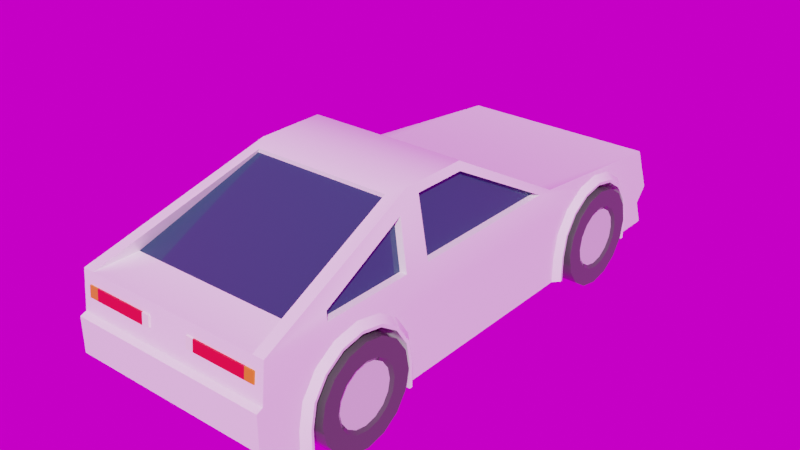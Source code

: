 # Source: muscle_car.blend  (saved by Blender 2.90.8; exported with 4.5.12 LTS)
import bpy
from mathutils import Matrix  # noqa: F401  (used for matrix-valued properties, if any)

bpy.ops.wm.read_factory_settings(use_empty=True)
scene = bpy.context.scene
scene.name = 'Scene'

# ---- images (referenced by path relative to the original .blend; pixels are not part of the script)
import os
ASSET_DIR = os.environ.get("B2B_ASSET_DIR", "")  # directory of the original .blend (textures are referenced by path, not embedded)
HERE = os.path.dirname(os.path.abspath(__file__))  # packed textures are extracted next to this script under _unpacked/

def load_image(name, relpath, width, height, colorspace="sRGB"):
    """Load a texture the original file referenced (path relative to the .blend, or extracted next to this script)."""
    p = next((c for c in (os.path.join(HERE, relpath), os.path.join(ASSET_DIR, relpath)) if relpath and os.path.exists(c)), "")
    if p:
        img = bpy.data.images.load(p, check_existing=True)
        img.name = name
    else:  # same state as the original file: an image datablock whose file is absent (Cycles renders it pink)
        img = bpy.data.images.new(name, width, height)
        img.source = "FILE"
        img.filepath = "//" + (relpath or name)
    img.colorspace_settings.name = colorspace
    return img
img_urban_street_02_4k_hdr = load_image('urban_street_02_4k.hdr', 'urban_street_02_4k.hdr', 1024, 1024, 'Linear Rec.709')

# ---- materials (node trees are filled in below, after node groups)
mat_body = bpy.data.materials.new('body')
mat_body.alpha_threshold = 0.0
mat_body.use_transparent_shadow = False
mat_body.diffuse_color = (0.8816, 0.6446, 0.0328, 1.0)
mat_body.roughness = 0.5
mat_body.line_color = (0.0, 0.0, 0.0, 1.0)
mat_windows = bpy.data.materials.new('windows')
mat_windows.alpha_threshold = 0.0
mat_windows.use_transparent_shadow = False
mat_windows.diffuse_color = (0.2794, 0.5638, 0.8, 1.0)
mat_windows.roughness = 0.5
mat_windows.line_color = (0.0, 0.0, 0.0, 1.0)
mat_lights = bpy.data.materials.new('lights')
mat_lights.alpha_threshold = 0.0
mat_lights.use_transparent_shadow = False
mat_lights.diffuse_color = (0.8, 0.7893, 0.6369, 1.0)
mat_lights.roughness = 0.5
mat_lights.line_color = (0.0, 0.0, 0.0, 1.0)
mat_metal = bpy.data.materials.new('metal')
mat_metal.alpha_threshold = 0.0
mat_metal.use_transparent_shadow = False
mat_metal.diffuse_color = (0.448, 0.448, 0.448, 1.0)
mat_metal.roughness = 0.5
mat_metal.line_color = (0.0, 0.0, 0.0, 1.0)
mat_tires = bpy.data.materials.new('tires')
mat_tires.alpha_threshold = 0.0
mat_tires.use_transparent_shadow = False
mat_tires.diffuse_color = (0.02539, 0.02539, 0.02539, 1.0)
mat_tires.roughness = 0.5
mat_tires.line_color = (0.0, 0.0, 0.0, 1.0)
mat_lights_red = bpy.data.materials.new('lights.red')
mat_lights_red.alpha_threshold = 0.0
mat_lights_red.use_transparent_shadow = False
mat_lights_red.diffuse_color = (1.0, 0.007145, 0.01083, 1.0)
mat_lights_red.roughness = 0.5
mat_lights_red.line_color = (0.0, 0.0, 0.0, 1.0)
mat_lights_orange = bpy.data.materials.new('lights.orange')
mat_lights_orange.alpha_threshold = 0.0
mat_lights_orange.use_transparent_shadow = False
mat_lights_orange.diffuse_color = (1.0, 0.3094, 0.009105, 1.0)
mat_lights_orange.roughness = 0.5
mat_lights_orange.line_color = (0.0, 0.0, 0.0, 1.0)

# ---- material node trees
mat_body.use_nodes = True; mat_body.node_tree.nodes.clear()
_N = mat_body.node_tree.nodes; _L = mat_body.node_tree.links
n0 = _N.new('ShaderNodeOutputMaterial'); n0.name = 'Material Output'; n0.location = (300, 300)
n1 = _N.new('ShaderNodeBsdfPrincipled'); n1.name = 'Principled BSDF'; n1.location = (10, 300)
n1.distribution = 'GGX'
n1.subsurface_method = 'BURLEY'
n1.inputs[0].default_value = (1.0, 1.0, 1.0, 1.0)
n1.inputs[2].default_value = 0.0
n1.inputs[3].default_value = 1.45
n1.inputs[27].default_value = (0.0, 0.0, 0.0, 1.0)
n1.inputs[28].default_value = 1.0
_L.new(n1.outputs[0], n0.inputs[0])
n0.is_active_output = True
mat_windows.use_nodes = True; mat_windows.node_tree.nodes.clear()
_N = mat_windows.node_tree.nodes; _L = mat_windows.node_tree.links
n0 = _N.new('ShaderNodeOutputMaterial'); n0.name = 'Material Output'; n0.location = (300, 300)
n1 = _N.new('ShaderNodeBsdfPrincipled'); n1.name = 'Principled BSDF'; n1.location = (10, 300)
n1.distribution = 'GGX'
n1.subsurface_method = 'BURLEY'
n1.inputs[0].default_value = (0.01961, 0.05882, 0.1176, 1.0)
n1.inputs[2].default_value = 0.0
n1.inputs[3].default_value = 1.45
n1.inputs[27].default_value = (0.0, 0.0, 0.0, 1.0)
n1.inputs[28].default_value = 1.0
_L.new(n1.outputs[0], n0.inputs[0])
n0.is_active_output = True
mat_lights.use_nodes = True; mat_lights.node_tree.nodes.clear()
_N = mat_lights.node_tree.nodes; _L = mat_lights.node_tree.links
n0 = _N.new('ShaderNodeOutputMaterial'); n0.name = 'Material Output'; n0.location = (300, 300)
n1 = _N.new('ShaderNodeBsdfPrincipled'); n1.name = 'Principled BSDF'; n1.location = (10, 300)
n1.distribution = 'GGX'
n1.subsurface_method = 'BURLEY'
n1.inputs[0].default_value = (1.0, 1.0, 0.9, 1.0)
n1.inputs[2].default_value = 0.0
n1.inputs[3].default_value = 1.45
n1.inputs[27].default_value = (0.0, 0.0, 0.0, 1.0)
n1.inputs[28].default_value = 1.0
_L.new(n1.outputs[0], n0.inputs[0])
n0.is_active_output = True
mat_metal.use_nodes = True; mat_metal.node_tree.nodes.clear()
_N = mat_metal.node_tree.nodes; _L = mat_metal.node_tree.links
n0 = _N.new('ShaderNodeOutputMaterial'); n0.name = 'Material Output'; n0.location = (300, 300)
n1 = _N.new('ShaderNodeBsdfPrincipled'); n1.name = 'Principled BSDF'; n1.location = (10, 300)
n1.distribution = 'GGX'
n1.subsurface_method = 'BURLEY'
n1.inputs[0].default_value = (0.7529, 0.7529, 0.7529, 1.0)
n1.inputs[2].default_value = 0.0
n1.inputs[3].default_value = 1.45
n1.inputs[27].default_value = (0.0, 0.0, 0.0, 1.0)
n1.inputs[28].default_value = 1.0
_L.new(n1.outputs[0], n0.inputs[0])
n0.is_active_output = True
mat_tires.use_nodes = True; mat_tires.node_tree.nodes.clear()
_N = mat_tires.node_tree.nodes; _L = mat_tires.node_tree.links
n0 = _N.new('ShaderNodeOutputMaterial'); n0.name = 'Material Output'; n0.location = (300, 300)
n1 = _N.new('ShaderNodeBsdfPrincipled'); n1.name = 'Principled BSDF'; n1.location = (10, 300)
n1.distribution = 'GGX'
n1.subsurface_method = 'BURLEY'
n1.inputs[0].default_value = (0.07843, 0.07843, 0.07843, 1.0)
n1.inputs[2].default_value = 0.0
n1.inputs[3].default_value = 1.45
n1.inputs[27].default_value = (0.0, 0.0, 0.0, 1.0)
n1.inputs[28].default_value = 1.0
_L.new(n1.outputs[0], n0.inputs[0])
n0.is_active_output = True
mat_lights_red.use_nodes = True; mat_lights_red.node_tree.nodes.clear()
_N = mat_lights_red.node_tree.nodes; _L = mat_lights_red.node_tree.links
n0 = _N.new('ShaderNodeOutputMaterial'); n0.name = 'Material Output'; n0.location = (300, 300)
n1 = _N.new('ShaderNodeBsdfPrincipled'); n1.name = 'Principled BSDF'; n1.location = (10, 300)
n1.distribution = 'GGX'
n1.subsurface_method = 'BURLEY'
n1.inputs[0].default_value = (1.0, 0.007, 0.011, 1.0)
n1.inputs[2].default_value = 0.0
n1.inputs[3].default_value = 1.45
n1.inputs[27].default_value = (0.0, 0.0, 0.0, 1.0)
n1.inputs[28].default_value = 1.0
_L.new(n1.outputs[0], n0.inputs[0])
n0.is_active_output = True
mat_lights_orange.use_nodes = True; mat_lights_orange.node_tree.nodes.clear()
_N = mat_lights_orange.node_tree.nodes; _L = mat_lights_orange.node_tree.links
n0 = _N.new('ShaderNodeOutputMaterial'); n0.name = 'Material Output'; n0.location = (300, 300)
n1 = _N.new('ShaderNodeBsdfPrincipled'); n1.name = 'Principled BSDF'; n1.location = (10, 300)
n1.distribution = 'GGX'
n1.subsurface_method = 'BURLEY'
n1.inputs[0].default_value = (1.0, 0.263, 0.0, 1.0)
n1.inputs[2].default_value = 0.0
n1.inputs[3].default_value = 1.45
n1.inputs[27].default_value = (0.0, 0.0, 0.0, 1.0)
n1.inputs[28].default_value = 1.0
_L.new(n1.outputs[0], n0.inputs[0])
n0.is_active_output = True

# ---- world
world_world = bpy.data.worlds.new('World'); scene.world = world_world
world_world.use_nodes = True; world_world.node_tree.nodes.clear()
_N = world_world.node_tree.nodes; _L = world_world.node_tree.links
n0 = _N.new('ShaderNodeOutputWorld'); n0.name = 'World Output'; n0.location = (300, 300)
n1 = _N.new('ShaderNodeBackground'); n1.name = 'Background'; n1.location = (10, 300)
n1.inputs[1].default_value = 0.8
n2 = _N.new('ShaderNodeTexEnvironment'); n2.name = 'Environment Texture'; n2.location = (-280, 280)
n2.image = img_urban_street_02_4k_hdr
_L.new(n1.outputs[0], n0.inputs[0])
_L.new(n2.outputs[0], n1.inputs[0])
n0.is_active_output = True
world_world.color = (0.05088, 0.05088, 0.05088)
world_world.use_sun_shadow = False
world_world.sun_shadow_jitter_overblur = 0.0

# ---- meshes
me_cube_001 = bpy.data.meshes.new('Cube.001')
me_cube_001.from_pydata([(-0.4565, -0.8863, 0.5192), (-0.4565, -1.007, 0.5893), (-0.673, -1.846, 0.5154), (-0.6728, -1.78, 0.7511), (-0.5334, -0.5916, 1.1), (-0.5334, -0.1408, 1.1), (-0.4565, -1.148, 0.6139), (-0.4565, -1.29, 0.5893), (-0.673, 1.711, 0.6404), (-0.6728, -0.7583, 0.7511), (-0.6728, 0.5926, 0.7454), (-0.673, -0.7479, 0.4354), (-0.735, 0.787, 0.2907), (-0.735, 0.8124, 0.402), (-0.735, 0.8847, 0.4963), (-0.735, 0.9928, 0.5593), (-0.735, 1.12, 0.5815), (-0.735, 1.248, 0.5593), (-0.735, 1.356, 0.4963), (-0.735, 1.428, 0.402), (-0.735, 1.454, 0.2907), (-0.735, 1.428, 0.1795), (-0.735, 1.356, 0.08515), (-0.735, 1.248, 0.02213), (-0.735, 1.12, 5.35e-08), (-0.735, 0.9928, 0.02213), (-0.735, 0.8847, 0.08515), (-0.735, 0.8124, 0.1795), (-0.735, -0.9316, 0.2907), (-0.735, -1.456, 0.1795), (-0.735, -1.384, 0.08515), (-0.735, -1.276, 0.02213), (-0.735, -1.148, 5.35e-08), (-0.735, -1.021, 0.02213), (-0.735, -0.9126, 0.08515), (-0.735, -0.8403, 0.1795), (-0.735, -0.8149, 0.2907), (-0.735, -0.8403, 0.402), (-0.735, -0.9126, 0.4963), (-0.735, -1.021, 0.5593), (-0.735, -1.148, 0.5815), (-0.735, -1.276, 0.5593), (-0.735, -1.384, 0.4963), (-0.735, -1.456, 0.402), (-0.735, 1.337, 0.2907), (-0.735, 1.321, 0.363), (-0.735, 1.274, 0.4244), (-0.735, 1.203, 0.4653), (-0.735, 1.12, 0.4797), (-0.735, 1.037, 0.4653), (-0.735, 0.9672, 0.4244), (-0.735, 0.9202, 0.363), (-0.735, 0.9037, 0.2907), (-0.4565, -1.41, 0.5192), (-0.673, 0.687, 0.2907), (-0.4565, -1.491, 0.4144), (-0.673, -0.7149, 0.2907), (-0.673, -1.846, 0.3123), (-0.673, 1.75, 0.2907), (-0.4565, -1.519, 0.2916), (-0.7113, -1.519, 0.2916), (-0.673, 0.72, 0.4354), (-0.673, 0.8139, 0.558), (-0.673, -1.805, 0.5298), (-0.673, -0.8419, 0.558), (-0.673, 1.834, 0.3729), (-0.673, -1.582, 0.2916), (-0.673, -1.549, 0.4354), (-0.673, -1.455, 0.558), (-0.673, -1.314, 0.6399), (-0.673, -1.148, 0.6687), (-0.673, -0.9825, 0.6399), (-0.7113, -1.491, 0.4144), (-0.7113, -1.41, 0.5192), (-0.7113, -1.29, 0.5893), (-0.7113, -1.148, 0.6139), (-0.7133, -0.7583, 0.2907), (-0.7133, -0.788, 0.4209), (-0.7133, -0.8725, 0.5313), (-0.7133, -0.999, 0.605), (-0.7133, -1.148, 0.6309), (-0.7133, -1.298, 0.605), (-0.7133, -1.424, 0.5313), (-0.7133, -1.509, 0.4209), (-0.7133, -1.538, 0.2916), (-0.7113, -1.007, 0.5893), (-0.7113, -0.8863, 0.5192), (-0.7113, -0.806, 0.4144), (-0.7113, -0.7778, 0.2907), (-0.4871, 0.8847, 0.08515), (-0.735, 0.9202, 0.2184), (-0.735, 0.9672, 0.1571), (-0.735, 1.037, 0.1161), (-0.735, 1.12, 0.1018), (-0.735, 1.203, 0.1161), (-0.735, 1.274, 0.1571), (-0.735, 1.321, 0.2184), (-0.4565, -0.806, 0.4144), (-0.4565, -0.7778, 0.2907), (-0.4561, -1.148, 0.2907), (-0.7113, 0.7499, 0.2907), (-0.4565, 0.7499, 0.2907), (-0.4565, 0.7781, 0.4144), (-0.4565, 0.8584, 0.5192), (-0.4565, 0.9786, 0.5893), (-0.4565, 1.12, 0.6139), (-0.4565, 1.262, 0.5893), (-0.4565, 1.382, 0.5192), (-0.673, 0.9545, 0.6399), (-0.673, 1.12, 0.6687), (-0.673, 1.286, 0.6399), (-0.673, 1.427, 0.558), (-0.673, 1.521, 0.4354), (-0.673, 1.554, 0.2907), (-0.7113, 0.7781, 0.4144), (-0.7113, 0.8584, 0.5192), (-0.7113, 0.9786, 0.5893), (-0.7113, 1.12, 0.6139), (-0.7133, 1.51, 0.2907), (-0.7133, 1.481, 0.4209), (-0.7133, 1.396, 0.5313), (-0.7133, 1.27, 0.605), (-0.7133, 1.12, 0.6309), (-0.7133, 0.9711, 0.605), (-0.7133, 0.8446, 0.5313), (-0.7133, 0.76, 0.4209), (-0.7133, 0.7304, 0.2907), (-0.7113, 1.262, 0.5893), (-0.7113, 1.382, 0.5192), (-0.7113, 1.463, 0.4144), (-0.7113, 1.491, 0.2907), (-0.4565, 1.463, 0.4144), (-0.4565, 1.491, 0.2907), (-0.4561, 1.12, 0.2907), (-0.4871, 0.9928, 0.02213), (-0.4871, 1.12, 5.697e-08), (-0.4871, 1.248, 0.02213), (-0.4871, 1.356, 0.08515), (-0.4871, 1.428, 0.1795), (-0.4871, 1.454, 0.2907), (-0.4871, 1.428, 0.402), (-0.4871, 1.356, 0.4963), (-0.4871, 1.248, 0.5593), (-0.4871, 1.12, 0.5815), (-0.4871, 0.9928, 0.5593), (-0.4871, 0.8847, 0.4963), (-0.4871, 0.8124, 0.402), (-0.4871, 0.787, 0.2907), (-0.4871, 0.8124, 0.1795), (-0.4871, 1.337, 0.2907), (-0.4871, 1.321, 0.363), (-0.4871, 1.274, 0.4244), (-0.4871, 1.203, 0.4653), (-0.4871, 1.12, 0.4797), (-0.4871, 1.037, 0.4653), (-0.4871, 0.9672, 0.4244), (-0.4871, 0.9202, 0.363), (-0.4871, 0.9037, 0.2907), (-0.735, -1.482, 0.2907), (-0.4871, 0.9202, 0.2184), (-0.4871, 0.9672, 0.1571), (-0.4871, 1.037, 0.1161), (-0.4871, 1.12, 0.1018), (-0.4871, 1.203, 0.1161), (-0.4871, 1.274, 0.1571), (-0.4871, 1.321, 0.2184), (-0.735, -0.9481, 0.363), (-0.735, -0.9951, 0.4244), (-0.735, -1.065, 0.4653), (-0.735, -1.148, 0.4797), (-0.735, -1.231, 0.4653), (-0.735, -1.302, 0.4244), (-0.735, -1.348, 0.363), (-0.735, -1.365, 0.2907), (-0.4871, -1.384, 0.08515), (-0.735, -1.348, 0.2184), (-0.735, -1.302, 0.1571), (-0.735, -1.231, 0.1161), (-0.735, -1.148, 0.1018), (-0.735, -1.065, 0.1161), (-0.735, -0.9951, 0.1571), (-0.735, -0.9481, 0.2184), (-0.4871, -1.276, 0.02213), (-0.4871, -1.148, 5.697e-08), (-0.4871, -1.021, 0.02213), (-0.4871, -0.9126, 0.08515), (-0.4871, -0.8403, 0.1795), (-0.4871, -0.8149, 0.2907), (-0.4871, -0.8403, 0.402), (-0.4871, -0.9126, 0.4963), (-0.4871, -1.021, 0.5593), (-0.4871, -1.148, 0.5815), (-0.4871, -1.276, 0.5593), (-0.4871, -1.384, 0.4963), (-0.4871, -1.456, 0.402), (-0.4871, -1.482, 0.2907), (-0.4871, -1.456, 0.1795), (-0.4871, -0.9316, 0.2907), (-0.4871, -0.9481, 0.363), (-0.4871, -0.9951, 0.4244), (-0.4871, -1.065, 0.4653), (-0.4871, -1.148, 0.4797), (-0.4871, -1.231, 0.4653), (-0.4871, -1.302, 0.4244), (-0.4871, -1.348, 0.363), (-0.4871, -1.365, 0.2907), (-0.4871, -1.348, 0.2184), (-0.4871, -1.302, 0.1571), (-0.4871, -1.231, 0.1161), (-0.4871, -1.148, 0.1018), (-0.4871, -1.065, 0.1161), (-0.4871, -0.9951, 0.1571), (-0.4871, -0.9481, 0.2184), (-0.7195, -0.9533, 0.2907), (-0.7195, 1.315, 0.2907), (-0.7195, 1.301, 0.3558), (-0.7195, 1.258, 0.411), (-0.7195, 1.195, 0.4479), (-0.7195, 1.12, 0.4608), (-0.7195, 1.046, 0.4479), (-0.7195, 0.9825, 0.411), (-0.7195, 0.9402, 0.3558), (-0.7195, 0.9254, 0.2907), (-0.7195, 1.12, 0.2907), (-0.7195, 0.9402, 0.2256), (-0.7195, 0.9825, 0.1705), (-0.7195, 1.046, 0.1336), (-0.7195, 1.12, 0.1207), (-0.7195, 1.195, 0.1336), (-0.7195, 1.258, 0.1705), (-0.7195, 1.301, 0.2256), (-0.7195, -0.9681, 0.3558), (-0.7195, -1.01, 0.411), (-0.7195, -1.074, 0.4479), (-0.7195, -1.148, 0.4608), (-0.7195, -1.223, 0.4479), (-0.7195, -1.286, 0.411), (-0.7195, -1.328, 0.3558), (-0.7195, -1.343, 0.2907), (-0.7195, -1.148, 0.2907), (-0.7195, -1.328, 0.2256), (-0.7195, -1.286, 0.1705), (-0.7195, -1.223, 0.1336), (-0.7195, -1.148, 0.1207), (-0.7195, -1.074, 0.1336), (-0.7195, -1.01, 0.1705), (-0.7195, -0.9681, 0.2256), (-0.4561, 1.12, 0.1454), (-0.3183, 1.737, 0.4629), (-0.4565, 1.491, 0.1454), (-0.3183, 1.694, 0.5719), (0.673, 1.809, 0.1454), (-0.6281, 1.694, 0.5719), (-0.6281, 1.737, 0.4629), (-0.6281, 1.804, 0.4629), (-0.7113, 1.491, 0.1454), (-0.6281, 1.754, 0.5719), (-0.7133, 0.7304, 0.1454), (-0.278, 1.68, 0.5719), (-0.278, 1.718, 0.4628), (-0.278, 1.754, 0.5719), (-0.278, 1.804, 0.4628), (-0.5969, -1.78, 0.7511), (-0.7133, -0.7583, 0.1454), (-0.673, -1.582, 0.1463), (-0.5969, 0.5925, 0.7455), (-0.7113, -1.519, 0.1463), (-0.4565, -1.519, 0.1463), (-0.5734, -0.6916, 1.0), (-0.4665, -0.6868, 1.078), (-0.4761, -0.04081, 1.053), (-0.6728, 0.4783, 0.7511), (-0.552, -0.1551, 1.053), (-0.6728, -0.5831, 0.7511), (-0.552, -0.5164, 1.053), (-0.6728, -1.359, 0.7511), (-0.6552, -1.343, 0.7953), (-0.6285, -0.7583, 0.7511), (-0.529, -0.6916, 1.0), (-0.6264, 0.4783, 0.7511), (-0.5055, -0.1551, 1.053), (-0.6264, -0.5831, 0.7511), (-0.5055, -0.5164, 1.053), (-0.6285, -1.359, 0.7511), (-0.6108, -1.343, 0.7953), (-0.5969, 0.5471, 0.7488), (-0.4761, -0.09081, 1.053), (-0.5969, -1.479, 0.7511), (-0.4761, -0.6883, 1.057), (-0.1412, -1.792, 0.6187), (-0.1412, -1.803, 0.6188), (-0.1412, -1.785, 0.6832), (-0.1412, -1.796, 0.6832), (-0.6174, -1.785, 0.6832), (-0.6174, -1.796, 0.6832), (-0.1915, -1.803, 0.6188), (-0.1915, -1.792, 0.6187), (-0.6174, -1.792, 0.6187), (-0.6174, -1.803, 0.6188), (-0.1915, -1.796, 0.6832), (-0.3183, 1.754, 0.5719), (0.673, -0.7149, 0.1454), (-0.3183, 1.804, 0.4629), (0.673, 0.687, 0.1454), (-0.5527, -1.792, 0.6187), (-0.5527, -1.803, 0.6188), (-0.5527, -1.785, 0.6832), (-0.5527, -1.796, 0.6832), (-0.1915, -1.785, 0.6832), (0.4565, -0.8863, 0.5192), (0.4565, -1.007, 0.5893), (0.673, -1.846, 0.5154), (0.6728, -1.78, 0.7511), (0.5334, -0.5916, 1.1), (0.5334, -0.1408, 1.1), (0.4565, -1.148, 0.6139), (0.4565, -1.29, 0.5893), (0.673, 1.711, 0.6404), (0.6728, -0.7583, 0.7511), (0.6728, 0.5926, 0.7454), (0.673, -0.7479, 0.4354), (0.735, 0.787, 0.2907), (0.735, 0.8124, 0.402), (0.735, 0.8847, 0.4963), (0.735, 0.9928, 0.5593), (0.735, 1.12, 0.5815), (0.735, 1.248, 0.5593), (0.735, 1.356, 0.4963), (0.735, 1.428, 0.402), (0.735, 1.454, 0.2907), (0.735, 1.428, 0.1795), (0.735, 1.356, 0.08515), (0.735, 1.248, 0.02213), (0.735, 1.12, 5.35e-08), (0.735, 0.9928, 0.02213), (0.735, 0.8847, 0.08515), (0.735, 0.8124, 0.1795), (0.735, -0.9316, 0.2907), (0.735, -1.456, 0.1795), (0.735, -1.384, 0.08515), (0.735, -1.276, 0.02213), (0.735, -1.148, 5.35e-08), (0.735, -1.021, 0.02213), (0.735, -0.9126, 0.08515), (0.735, -0.8403, 0.1795), (0.735, -0.8149, 0.2907), (0.735, -0.8403, 0.402), (0.735, -0.9126, 0.4963), (0.735, -1.021, 0.5593), (0.735, -1.148, 0.5815), (0.735, -1.276, 0.5593), (0.735, -1.384, 0.4963), (0.735, -1.456, 0.402), (0.735, 1.337, 0.2907), (0.735, 1.321, 0.363), (0.735, 1.274, 0.4244), (0.735, 1.203, 0.4653), (0.735, 1.12, 0.4797), (0.735, 1.037, 0.4653), (0.735, 0.9672, 0.4244), (0.735, 0.9202, 0.363), (0.735, 0.9037, 0.2907), (0.4565, -1.41, 0.5192), (0.673, 0.687, 0.2907), (0.4565, -1.491, 0.4144), (0.673, -0.7149, 0.2907), (0.673, -1.846, 0.3123), (0.673, 1.75, 0.2907), (0.4565, -1.519, 0.2916), (0.7113, -1.519, 0.2916), (0.673, 0.72, 0.4354), (0.673, 0.8139, 0.558), (0.673, -1.805, 0.5298), (0.673, -0.8419, 0.558), (0.673, 1.834, 0.3729), (0.673, -1.582, 0.2916), (0.673, -1.549, 0.4354), (0.673, -1.455, 0.558), (0.673, -1.314, 0.6399), (0.673, -1.148, 0.6687), (0.673, -0.9825, 0.6399), (0.4761, -0.04081, 1.053), (0.4665, -0.6868, 1.078), (-0.673, 1.809, 0.1454), (0.7113, -1.491, 0.4144), (0.7113, -1.41, 0.5192), (0.7113, -1.29, 0.5893), (0.7113, -1.148, 0.6139), (0.7133, -0.7583, 0.2907), (0.7133, -0.788, 0.4209), (0.7133, -0.8725, 0.5313), (0.7133, -0.999, 0.605), (0.7133, -1.148, 0.6309), (0.7133, -1.298, 0.605), (0.7133, -1.424, 0.5313), (0.7133, -1.509, 0.4209), (0.7133, -1.538, 0.2916), (0.7113, -1.007, 0.5893), (0.7113, -0.8863, 0.5192), (0.7113, -0.806, 0.4144), (0.7113, -0.7778, 0.2907), (0.4871, 0.8847, 0.08515), (0.735, 0.9202, 0.2184), (0.735, 0.9672, 0.1571), (0.735, 1.037, 0.1161), (0.735, 1.12, 0.1018), (0.735, 1.203, 0.1161), (0.735, 1.274, 0.1571), (0.735, 1.321, 0.2184), (0.4565, -0.806, 0.4144), (0.4565, -0.7778, 0.2907), (0.4561, -1.148, 0.2907), (0.7113, 0.7499, 0.2907), (0.4565, 0.7499, 0.2907), (0.4565, 0.7781, 0.4144), (0.4565, 0.8584, 0.5192), (0.4565, 0.9786, 0.5893), (0.4565, 1.12, 0.6139), (0.4565, 1.262, 0.5893), (0.4565, 1.382, 0.5192), (0.5969, -1.479, 0.7511), (0.5969, -1.78, 0.7511), (0.673, 0.9545, 0.6399), (0.673, 1.12, 0.6687), (0.673, 1.286, 0.6399), (0.673, 1.427, 0.558), (0.673, 1.521, 0.4354), (0.673, 1.554, 0.2907), (0.7113, 0.7781, 0.4144), (0.7113, 0.8584, 0.5192), (0.7113, 0.9786, 0.5893), (0.7113, 1.12, 0.6139), (0.7133, 1.51, 0.2907), (0.7133, 1.481, 0.4209), (0.7133, 1.396, 0.5313), (0.7133, 1.27, 0.605), (0.7133, 1.12, 0.6309), (0.7133, 0.9711, 0.605), (0.7133, 0.8446, 0.5313), (0.7133, 0.76, 0.4209), (0.7133, 0.7304, 0.2907), (0.7113, 1.262, 0.5893), (0.7113, 1.382, 0.5192), (0.7113, 1.463, 0.4144), (0.7113, 1.491, 0.2907), (0.4565, 1.463, 0.4144), (0.4565, 1.491, 0.2907), (0.4561, 1.12, 0.2907), (0.4871, 0.9928, 0.02213), (0.4871, 1.12, 5.697e-08), (0.4871, 1.248, 0.02213), (0.4871, 1.356, 0.08515), (0.4871, 1.428, 0.1795), (0.4871, 1.454, 0.2907), (0.4871, 1.428, 0.402), (0.4871, 1.356, 0.4963), (0.4871, 1.248, 0.5593), (0.4871, 1.12, 0.5815), (0.4871, 0.9928, 0.5593), (0.4871, 0.8847, 0.4963), (0.4871, 0.8124, 0.402), (0.4871, 0.787, 0.2907), (0.4871, 0.8124, 0.1795), (0.4871, 1.337, 0.2907), (0.4871, 1.321, 0.363), (0.4871, 1.274, 0.4244), (0.4871, 1.203, 0.4653), (0.4871, 1.12, 0.4797), (0.4871, 1.037, 0.4653), (0.4871, 0.9672, 0.4244), (0.4871, 0.9202, 0.363), (0.4871, 0.9037, 0.2907), (0.735, -1.482, 0.2907), (0.4871, 0.9202, 0.2184), (0.4871, 0.9672, 0.1571), (0.4871, 1.037, 0.1161), (0.4871, 1.12, 0.1018), (0.4871, 1.203, 0.1161), (0.4871, 1.274, 0.1571), (0.4871, 1.321, 0.2184), (0.735, -0.9481, 0.363), (0.735, -0.9951, 0.4244), (0.735, -1.065, 0.4653), (0.735, -1.148, 0.4797), (0.735, -1.231, 0.4653), (0.735, -1.302, 0.4244), (0.735, -1.348, 0.363), (0.735, -1.365, 0.2907), (0.4871, -1.384, 0.08515), (0.735, -1.348, 0.2184), (0.735, -1.302, 0.1571), (0.735, -1.231, 0.1161), (0.735, -1.148, 0.1018), (0.735, -1.065, 0.1161), (0.735, -0.9951, 0.1571), (0.735, -0.9481, 0.2184), (0.4871, -1.276, 0.02213), (0.4871, -1.148, 5.697e-08), (0.4871, -1.021, 0.02213), (0.4871, -0.9126, 0.08515), (0.4871, -0.8403, 0.1795), (0.4871, -0.8149, 0.2907), (0.4871, -0.8403, 0.402), (0.4871, -0.9126, 0.4963), (0.4871, -1.021, 0.5593), (0.4871, -1.148, 0.5815), (0.4871, -1.276, 0.5593), (0.4871, -1.384, 0.4963), (0.4871, -1.456, 0.402), (0.4871, -1.482, 0.2907), (0.4871, -1.456, 0.1795), (0.4871, -0.9316, 0.2907), (0.4871, -0.9481, 0.363), (0.4871, -0.9951, 0.4244), (0.4871, -1.065, 0.4653), (0.4871, -1.148, 0.4797), (0.4871, -1.231, 0.4653), (0.4871, -1.302, 0.4244), (0.4871, -1.348, 0.363), (0.4871, -1.365, 0.2907), (0.4871, -1.348, 0.2184), (0.4871, -1.302, 0.1571), (0.4871, -1.231, 0.1161), (0.4871, -1.148, 0.1018), (0.4871, -1.065, 0.1161), (0.4871, -0.9951, 0.1571), (0.4871, -0.9481, 0.2184), (0.7195, -0.9533, 0.2907), (0.7195, 1.315, 0.2907), (0.7195, 1.301, 0.3558), (0.7195, 1.258, 0.411), (0.7195, 1.195, 0.4479), (0.7195, 1.12, 0.4608), (0.7195, 1.046, 0.4479), (0.7195, 0.9825, 0.411), (0.7195, 0.9402, 0.3558), (0.7195, 0.9254, 0.2907), (0.7195, 1.12, 0.2907), (0.7195, 0.9402, 0.2256), (0.7195, 0.9825, 0.1705), (0.7195, 1.046, 0.1336), (0.7195, 1.12, 0.1207), (0.7195, 1.195, 0.1336), (0.7195, 1.258, 0.1705), (0.7195, 1.301, 0.2256), (0.7195, -0.9681, 0.3558), (0.7195, -1.01, 0.411), (0.7195, -1.074, 0.4479), (0.7195, -1.148, 0.4608), (0.7195, -1.223, 0.4479), (0.7195, -1.286, 0.411), (0.7195, -1.328, 0.3558), (0.7195, -1.343, 0.2907), (0.7195, -1.148, 0.2907), (0.7195, -1.328, 0.2256), (0.7195, -1.286, 0.1705), (0.7195, -1.223, 0.1336), (0.7195, -1.148, 0.1207), (0.7195, -1.074, 0.1336), (0.7195, -1.01, 0.1705), (0.7195, -0.9681, 0.2256), (-0.4561, -1.148, 0.1454), (0.3183, 1.737, 0.4629), (-0.4565, -0.7778, 0.1454), (0.3183, 1.694, 0.5719), (-0.7133, 1.51, 0.1454), (0.6281, 1.694, 0.5719), (-0.673, 1.554, 0.1454), (0.6281, 1.737, 0.4629), (0.6281, 1.804, 0.4629), (-0.7113, -0.7778, 0.1454), (0.6281, 1.754, 0.5719), (-0.7133, -1.538, 0.1463), (0.278, 1.68, 0.5719), (0.278, 1.718, 0.4628), (0.278, 1.754, 0.5719), (0.278, 1.804, 0.4628), (-0.673, -0.7149, 0.1454), (0.5969, 0.5925, 0.7455), (-0.673, 0.687, 0.1454), (0.5734, -0.6916, 1.0), (0.6728, 0.4783, 0.7511), (0.552, -0.1551, 1.053), (0.6728, -0.5831, 0.7511), (0.552, -0.5164, 1.053), (0.6728, -1.359, 0.7511), (0.6552, -1.343, 0.7953), (0.626, -0.7583, 0.7511), (0.5265, -0.6916, 1.0), (0.6264, 0.4783, 0.7511), (0.5055, -0.1551, 1.053), (0.6264, -0.5831, 0.7511), (0.5055, -0.5164, 1.053), (0.626, -1.359, 0.7511), (0.6083, -1.343, 0.7953), (0.5969, 0.5471, 0.7488), (0.4761, -0.09081, 1.053), (0.4761, -0.6883, 1.057), (0.1412, -1.792, 0.6187), (0.1412, -1.803, 0.6188), (0.1412, -1.785, 0.6832), (0.1412, -1.796, 0.6832), (0.6174, -1.785, 0.6832), (0.6174, -1.796, 0.6832), (0.1915, -1.803, 0.6188), (0.1915, -1.792, 0.6187), (0.6174, -1.792, 0.6187), (0.6174, -1.803, 0.6188), (0.1915, -1.796, 0.6832), (0.3183, 1.754, 0.5719), (-0.4565, 0.7499, 0.1454), (0.3183, 1.804, 0.4629), (-0.7113, 0.7499, 0.1454), (0.5527, -1.792, 0.6187), (0.5527, -1.803, 0.6188), (0.5527, -1.785, 0.6832), (0.5527, -1.796, 0.6832), (0.1915, -1.785, 0.6832), (0.4565, -1.519, 0.1463), (0.7113, -1.519, 0.1463), (0.673, -1.582, 0.1463), (0.7133, -0.7583, 0.1454), (0.7133, -1.538, 0.1463), (0.7113, -0.7778, 0.1454), (0.4565, -0.7778, 0.1454), (0.4561, -1.148, 0.1454), (0.7113, 0.7499, 0.1454), (0.4565, 0.7499, 0.1454), (0.673, 1.554, 0.1454), (0.7133, 1.51, 0.1454), (0.7133, 0.7304, 0.1454), (0.7113, 1.491, 0.1454), (0.4565, 1.491, 0.1454), (0.4561, 1.12, 0.1454), (-0.1915, -1.796, 0.6832), (-0.1412, -1.796, 0.6832), (-0.1412, -1.796, 0.6832), (-0.6174, -1.803, 0.6188), (-0.6174, -1.803, 0.6188), (-0.6174, -1.796, 0.6832), (-0.6174, -1.796, 0.6832), (-0.7113, -1.148, 0.6139), (-0.7113, -1.007, 0.5893), (-0.7133, -1.148, 0.6309), (-0.7133, -0.999, 0.605), (-0.673, -1.148, 0.6687), (-0.673, -0.9825, 0.6399), (-0.4565, -1.148, 0.6139), (-0.4565, -1.007, 0.5893), (-0.673, 1.834, 0.3729), (-0.673, 1.834, 0.3729), (-0.673, 1.711, 0.6404), (-0.673, 1.711, 0.6404), (-0.4565, -1.29, 0.5893), (-0.6728, -1.359, 0.7511), (-0.6728, -1.359, 0.7511), (-0.6728, -0.7583, 0.7511), (-0.6728, -0.7583, 0.7511), (0.5969, -1.78, 0.7511), (0.5969, -1.78, 0.7511), (0.5969, -1.78, 0.7511), (-0.5969, -1.78, 0.7511), (-0.5969, -1.78, 0.7511), (-0.5969, -1.78, 0.7511), (-0.735, 0.9037, 0.2907), (-0.735, 0.9202, 0.2184), (-0.735, 0.9672, 0.1571), (-0.735, 1.037, 0.1161), (-0.735, 1.12, 0.1018), (-0.735, 0.8124, 0.402), (-0.735, 0.787, 0.2907), (-0.735, 0.8847, 0.4963), (-0.735, 0.9928, 0.5593), (-0.735, 1.12, 0.5815), (-0.735, 1.248, 0.5593), (-0.735, 1.356, 0.4963), (-0.735, 1.428, 0.402), (-0.735, 1.454, 0.2907), (-0.735, 1.428, 0.1795), (-0.735, 1.356, 0.08515), (-0.735, 1.248, 0.02213), (-0.735, 1.12, 5.35e-08), (-0.735, 0.9928, 0.02213), (-0.735, 0.8847, 0.08515), (-0.735, 0.8124, 0.1795), (-0.735, -1.302, 0.4244), (-0.735, -1.348, 0.363), (-0.735, -1.148, 0.4797), (-0.735, -1.231, 0.4653), (-0.735, -1.065, 0.4653), (-0.735, -0.9951, 0.4244), (-0.735, -0.9481, 0.363), (-0.735, -0.9316, 0.2907), (-0.735, -0.9481, 0.2184), (-0.735, -0.9951, 0.1571), (-0.735, -1.065, 0.1161), (-0.735, -1.148, 0.1018), (-0.735, -1.482, 0.2907), (-0.735, -1.456, 0.1795), (-0.735, -1.384, 0.08515), (-0.735, -1.276, 0.02213), (-0.735, -1.148, 5.35e-08), (-0.735, -1.021, 0.02213), (-0.735, 1.203, 0.1161), (-0.735, 1.274, 0.1571), (-0.735, 1.321, 0.2184), (-0.735, 1.337, 0.2907), (-0.735, 1.321, 0.363), (-0.735, 1.274, 0.4244), (-0.735, 1.203, 0.4653), (-0.735, 1.12, 0.4797), (-0.4565, -1.491, 0.4144), (-0.4565, -1.519, 0.2916), (-0.673, -0.7149, 0.2907), (-0.673, -0.7479, 0.4354), (-0.673, -1.846, 0.3123), (-0.673, -1.846, 0.3123), (-0.673, -1.846, 0.5154), (-0.673, -1.846, 0.5154), (-0.4565, -0.7778, 0.2907), (-0.4565, -0.806, 0.4144), (-0.735, 1.037, 0.4653), (-0.735, 0.9672, 0.4244), (-0.4565, -1.41, 0.5192), (-0.735, 0.9202, 0.363), (-0.673, 0.687, 0.2907), (-0.673, 0.72, 0.4354), (-0.673, 0.8139, 0.558), (-0.673, -1.805, 0.5298), (-0.673, -1.805, 0.5298), (-0.673, -0.8419, 0.558), (-0.673, -1.549, 0.4354), (-0.673, -1.582, 0.2916), (-0.673, -1.455, 0.558), (-0.673, -1.314, 0.6399), (0.5969, -1.479, 0.7511), (-0.7113, -1.491, 0.4144), (-0.7113, -1.519, 0.2916), (-0.4565, -0.8863, 0.5192), (-0.7113, -1.41, 0.5192), (-0.7113, -1.29, 0.5893), (-0.7133, -0.7583, 0.2907), (-0.7133, -0.788, 0.4209), (-0.7133, -0.8725, 0.5313), (-0.7133, -1.298, 0.605), (-0.7133, -1.424, 0.5313), (-0.7133, -1.509, 0.4209), (-0.7133, -1.538, 0.2916), (-0.7113, -0.8863, 0.5192), (-0.7113, -0.806, 0.4144), (-0.7113, -0.7778, 0.2907), (0.4761, -0.04081, 1.053), (0.4761, -0.04081, 1.053), (-0.4761, -0.04081, 1.053), (-0.4761, -0.04081, 1.053), (-0.673, 1.12, 0.6687), (-0.673, 0.9545, 0.6399), (0.4665, -0.6868, 1.078), (0.4665, -0.6868, 1.078), (-0.4665, -0.6868, 1.078), (-0.4665, -0.6868, 1.078), (-0.4565, 0.8584, 0.5192), (-0.4565, 0.7781, 0.4144), (-0.4565, 0.9786, 0.5893), (-0.4565, 1.491, 0.2907), (-0.4565, 1.463, 0.4144), (-0.4565, 0.7499, 0.2907), (-0.4565, 1.12, 0.6139), (-0.4565, 1.262, 0.5893), (-0.673, 1.286, 0.6399), (-0.673, 1.427, 0.558), (-0.673, 1.554, 0.2907), (-0.673, 1.521, 0.4354), (-0.7113, 0.7781, 0.4144), (-0.7113, 0.7499, 0.2907), (-0.4565, 1.382, 0.5192), (-0.7113, 0.8584, 0.5192), (-0.7113, 0.9786, 0.5893), (-0.7113, 1.12, 0.6139), (-0.7133, 1.51, 0.2907), (-0.7133, 1.481, 0.4209), (-0.7133, 1.396, 0.5313), (-0.7133, 1.27, 0.605), (-0.7133, 1.12, 0.6309), (-0.7133, 0.9711, 0.605), (-0.7133, 0.8446, 0.5313), (-0.7133, 0.76, 0.4209), (-0.7133, 0.7304, 0.2907), (-0.7113, 1.382, 0.5192), (-0.7113, 1.262, 0.5893), (-0.7113, 1.491, 0.2907), (-0.7113, 1.463, 0.4144), (-0.4871, 0.787, 0.2907), (-0.4871, 0.8124, 0.1795), (-0.4871, 0.8847, 0.08515), (-0.4871, 0.9928, 0.02213), (-0.4871, 1.12, 5.697e-08), (-0.4871, 1.248, 0.02213), (-0.4871, 1.356, 0.08515), (-0.4871, 1.428, 0.1795), (-0.4871, 1.454, 0.2907), (-0.4871, 1.428, 0.402), (-0.4871, 1.356, 0.4963), (-0.4871, 1.248, 0.5593), (-0.4871, 1.12, 0.5815), (-0.4871, 0.9928, 0.5593), (-0.4871, 0.8847, 0.4963), (-0.4871, 0.8124, 0.402), (-0.735, -0.9126, 0.08515), (-0.735, -0.8403, 0.1795), (-0.735, -0.8149, 0.2907), (-0.735, -0.8403, 0.402), (-0.735, -0.9126, 0.4963), (-0.735, -1.021, 0.5593), (-0.735, -1.148, 0.5815), (-0.735, -1.276, 0.5593), (-0.735, -1.384, 0.4963), (-0.735, -1.456, 0.402), (-0.735, -1.231, 0.1161), (-0.735, -1.302, 0.1571), (-0.735, -1.348, 0.2184), (-0.735, -1.365, 0.2907), (-0.4871, -1.482, 0.2907), (-0.4871, -1.456, 0.1795), (-0.4871, -1.384, 0.08515), (-0.4871, -1.276, 0.02213), (-0.4871, -1.148, 5.697e-08), (-0.4871, -1.021, 0.02213), (-0.4871, -0.9126, 0.08515), (-0.4871, -0.8403, 0.1795), (-0.4871, -0.8149, 0.2907), (-0.4871, -0.8403, 0.402), (-0.4871, -0.9126, 0.4963), (-0.4871, -1.021, 0.5593), (-0.4871, -1.148, 0.5815), (-0.4871, -1.276, 0.5593), (-0.4871, -1.384, 0.4963), (-0.4871, -1.456, 0.402), (-0.7195, 0.9254, 0.2907), (-0.7195, 0.9402, 0.2256), (-0.7195, 0.9825, 0.1705), (-0.7195, 1.046, 0.1336), (-0.7195, 1.12, 0.1207), (-0.7195, -1.286, 0.411), (-0.7195, -1.328, 0.3558), (-0.7195, -1.148, 0.4608), (-0.7195, -1.223, 0.4479), (-0.7195, -1.074, 0.4479), (-0.7195, -1.01, 0.411), (-0.7195, -0.9681, 0.3558), (-0.7195, -0.9533, 0.2907), (-0.7195, -0.9681, 0.2256), (-0.7195, -1.01, 0.1705), (-0.7195, -1.074, 0.1336), (-0.7195, -1.148, 0.1207), (-0.7195, 1.195, 0.1336), (-0.7195, 1.258, 0.1705), (-0.7195, 1.301, 0.2256), (-0.7195, 1.315, 0.2907), (-0.7195, 1.301, 0.3558), (-0.7195, 1.258, 0.411), (-0.7195, 1.195, 0.4479), (-0.7195, 1.12, 0.4608), (-0.7195, 1.046, 0.4479), (-0.7195, 0.9825, 0.411), (-0.7195, 0.9402, 0.3558), (-0.7195, -1.223, 0.1336), (-0.7195, -1.286, 0.1705), (-0.7195, -1.328, 0.2256), (-0.7195, -1.343, 0.2907), (-0.6728, -1.78, 0.7511), (-0.6728, -1.78, 0.7511), (-0.6728, 0.5926, 0.7454), (-0.6281, 1.737, 0.4629), (-0.6281, 1.804, 0.4629), (-0.6281, 1.804, 0.4629), (-0.7113, 0.7499, 0.1454), (-0.7133, 0.7304, 0.1454), (-0.3183, 1.754, 0.5719), (-0.3183, 1.754, 0.5719), (-0.3183, 1.694, 0.5719), (-0.3183, 1.737, 0.4629), (-0.3183, 1.804, 0.4629), (-0.3183, 1.804, 0.4629), (-0.6281, 1.754, 0.5719), (-0.6281, 1.754, 0.5719), (-0.6281, 1.694, 0.5719), (-0.278, 1.804, 0.4628), (-0.278, 1.804, 0.4628), (-0.278, 1.754, 0.5719), (-0.278, 1.754, 0.5719), (-0.278, 1.718, 0.4628), (-0.278, 1.68, 0.5719), (-0.5969, 0.5925, 0.7455), (0.673, 1.711, 0.6404), (0.673, 1.711, 0.6404), (-0.6552, -1.343, 0.7953), (-0.6552, -1.343, 0.7953), (-0.5734, -0.6916, 1.0), (-0.5734, -0.6916, 1.0), (-0.552, -0.1551, 1.053), (-0.6728, 0.4783, 0.7511), (-0.6728, 0.4783, 0.7511), (-0.6728, -0.5831, 0.7511), (-0.6728, -0.5831, 0.7511), (-0.552, -0.5164, 1.053), (-0.552, -0.5164, 1.053), (-0.6285, -1.359, 0.7511), (-0.6285, -1.359, 0.7511), (-0.6285, -0.7583, 0.7511), (-0.6285, -0.7583, 0.7511), (-0.529, -0.6916, 1.0), (-0.529, -0.6916, 1.0), (-0.6108, -1.343, 0.7953), (-0.6108, -1.343, 0.7953), (-0.5055, -0.1551, 1.053), (-0.6264, 0.4783, 0.7511), (-0.6264, 0.4783, 0.7511), (-0.6264, -0.5831, 0.7511), (-0.6264, -0.5831, 0.7511), (-0.5055, -0.5164, 1.053), (-0.5055, -0.5164, 1.053), (-0.4761, -0.09081, 1.053), (-0.4761, -0.09081, 1.053), (-0.5969, 0.5471, 0.7488), (-0.4761, -0.6883, 1.057), (-0.4761, -0.6883, 1.057), (-0.5969, -1.479, 0.7511), (-0.1412, -1.792, 0.6187), (-0.1412, -1.803, 0.6188), (-0.1412, -1.803, 0.6188), (-0.1412, -1.785, 0.6832), (-0.6174, -1.785, 0.6832), (-0.6174, -1.792, 0.6187), (-0.5527, -1.803, 0.6188), (-0.1915, -1.803, 0.6188), (-0.5527, -1.796, 0.6832), (-0.5334, -0.5916, 1.1), (-0.5334, -0.1408, 1.1), (0.673, 1.834, 0.3729), (0.673, 1.834, 0.3729), (0.1915, -1.796, 0.6832), (0.1412, -1.796, 0.6832), (0.1412, -1.796, 0.6832), (0.6174, -1.803, 0.6188), (0.6174, -1.803, 0.6188), (0.6174, -1.796, 0.6832), (0.6174, -1.796, 0.6832), (0.7113, -1.148, 0.6139), (0.7113, -1.007, 0.5893), (0.7133, -1.148, 0.6309), (0.7133, -0.999, 0.605), (0.673, -1.148, 0.6687), (0.673, -0.9825, 0.6399), (0.4565, -1.148, 0.6139), (0.4565, -1.007, 0.5893), (0.4565, -1.29, 0.5893), (0.6728, -1.359, 0.7511), (0.6728, -1.359, 0.7511), (0.6728, -0.7583, 0.7511), (0.6728, -0.7583, 0.7511), (0.735, 0.9037, 0.2907), (0.735, 0.9202, 0.2184), (0.735, 0.9672, 0.1571), (0.735, 1.037, 0.1161), (0.735, 1.12, 0.1018), (0.735, 0.8124, 0.402), (0.735, 0.787, 0.2907), (0.735, 0.8847, 0.4963), (0.735, 0.9928, 0.5593), (0.735, 1.12, 0.5815), (0.735, 1.248, 0.5593), (0.735, 1.356, 0.4963), (0.735, 1.428, 0.402), (0.735, 1.454, 0.2907), (0.735, 1.428, 0.1795), (0.735, 1.356, 0.08515), (0.735, 1.248, 0.02213), (0.735, 1.12, 5.35e-08), (0.735, 0.9928, 0.02213), (0.735, 0.8847, 0.08515), (0.735, 0.8124, 0.1795), (0.735, -1.302, 0.4244), (0.735, -1.348, 0.363), (0.735, -1.148, 0.4797), (0.735, -1.231, 0.4653), (0.735, -1.065, 0.4653), (0.735, -0.9951, 0.4244), (0.735, -0.9481, 0.363), (0.735, -0.9316, 0.2907), (0.735, -0.9481, 0.2184), (0.735, -0.9951, 0.1571), (0.735, -1.065, 0.1161), (0.735, -1.148, 0.1018), (0.735, -1.482, 0.2907), (0.735, -1.456, 0.1795), (0.735, -1.384, 0.08515), (0.735, -1.276, 0.02213), (0.735, -1.148, 5.35e-08), (0.735, -1.021, 0.02213), (0.735, 1.203, 0.1161), (0.735, 1.274, 0.1571), (0.735, 1.321, 0.2184), (0.735, 1.337, 0.2907), (0.735, 1.321, 0.363), (0.735, 1.274, 0.4244), (0.735, 1.203, 0.4653), (0.735, 1.12, 0.4797), (0.4565, -1.491, 0.4144), (0.4565, -1.519, 0.2916), (0.673, -0.7149, 0.2907), (0.673, -0.7479, 0.4354), (0.673, -1.846, 0.3123), (0.673, -1.846, 0.3123), (0.673, -1.846, 0.5154), (0.673, -1.846, 0.5154), (0.4565, -0.7778, 0.2907), (0.4565, -0.806, 0.4144), (0.735, 1.037, 0.4653), (0.735, 0.9672, 0.4244), (0.4565, -1.41, 0.5192), (0.735, 0.9202, 0.363), (0.673, 0.687, 0.2907), (0.673, 0.72, 0.4354), (0.673, 0.8139, 0.558), (0.673, -1.805, 0.5298), (0.673, -1.805, 0.5298), (0.673, -0.8419, 0.558), (0.673, -1.549, 0.4354), (0.673, -1.582, 0.2916), (0.673, -1.455, 0.558), (0.673, -1.314, 0.6399), (0.7113, -1.491, 0.4144), (0.7113, -1.519, 0.2916), (0.4565, -0.8863, 0.5192), (0.7113, -1.41, 0.5192), (0.7113, -1.29, 0.5893), (0.7133, -0.7583, 0.2907), (0.7133, -0.788, 0.4209), (0.7133, -0.8725, 0.5313), (0.7133, -1.298, 0.605), (0.7133, -1.424, 0.5313), (0.7133, -1.509, 0.4209), (0.7133, -1.538, 0.2916), (0.7113, -0.8863, 0.5192), (0.7113, -0.806, 0.4144), (0.7113, -0.7778, 0.2907), (0.673, 1.12, 0.6687), (0.673, 0.9545, 0.6399), (0.4565, 0.8584, 0.5192), (0.4565, 0.7781, 0.4144), (0.4565, 0.9786, 0.5893), (0.4565, 1.491, 0.2907), (0.4565, 1.463, 0.4144), (0.4565, 0.7499, 0.2907), (0.4565, 1.12, 0.6139), (0.4565, 1.262, 0.5893), (0.673, 1.286, 0.6399), (0.673, 1.427, 0.558), (0.673, 1.554, 0.2907), (0.673, 1.521, 0.4354), (0.7113, 0.7781, 0.4144), (0.7113, 0.7499, 0.2907), (0.4565, 1.382, 0.5192), (0.7113, 0.8584, 0.5192), (0.7113, 0.9786, 0.5893), (0.7113, 1.12, 0.6139), (0.7133, 1.51, 0.2907), (0.7133, 1.481, 0.4209), (0.7133, 1.396, 0.5313), (0.7133, 1.27, 0.605), (0.7133, 1.12, 0.6309), (0.7133, 0.9711, 0.605), (0.7133, 0.8446, 0.5313), (0.7133, 0.76, 0.4209), (0.7133, 0.7304, 0.2907), (0.7113, 1.382, 0.5192), (0.7113, 1.262, 0.5893), (0.7113, 1.491, 0.2907), (0.7113, 1.463, 0.4144), (0.4871, 0.787, 0.2907), (0.4871, 0.8124, 0.1795), (0.4871, 0.8847, 0.08515), (0.4871, 0.9928, 0.02213), (0.4871, 1.12, 5.697e-08), (0.4871, 1.248, 0.02213), (0.4871, 1.356, 0.08515), (0.4871, 1.428, 0.1795), (0.4871, 1.454, 0.2907), (0.4871, 1.428, 0.402), (0.4871, 1.356, 0.4963), (0.4871, 1.248, 0.5593), (0.4871, 1.12, 0.5815), (0.4871, 0.9928, 0.5593), (0.4871, 0.8847, 0.4963), (0.4871, 0.8124, 0.402), (0.735, -0.9126, 0.08515), (0.735, -0.8403, 0.1795), (0.735, -0.8149, 0.2907), (0.735, -0.8403, 0.402), (0.735, -0.9126, 0.4963), (0.735, -1.021, 0.5593), (0.735, -1.148, 0.5815), (0.735, -1.276, 0.5593), (0.735, -1.384, 0.4963), (0.735, -1.456, 0.402), (0.735, -1.231, 0.1161), (0.735, -1.302, 0.1571), (0.735, -1.348, 0.2184), (0.735, -1.365, 0.2907), (0.4871, -1.482, 0.2907), (0.4871, -1.456, 0.1795), (0.4871, -1.384, 0.08515), (0.4871, -1.276, 0.02213), (0.4871, -1.148, 5.697e-08), (0.4871, -1.021, 0.02213), (0.4871, -0.9126, 0.08515), (0.4871, -0.8403, 0.1795), (0.4871, -0.8149, 0.2907), (0.4871, -0.8403, 0.402), (0.4871, -0.9126, 0.4963), (0.4871, -1.021, 0.5593), (0.4871, -1.148, 0.5815), (0.4871, -1.276, 0.5593), (0.4871, -1.384, 0.4963), (0.4871, -1.456, 0.402), (0.7195, 0.9254, 0.2907), (0.7195, 0.9402, 0.2256), (0.7195, 0.9825, 0.1705), (0.7195, 1.046, 0.1336), (0.7195, 1.12, 0.1207), (0.7195, -1.286, 0.411), (0.7195, -1.328, 0.3558), (0.7195, -1.148, 0.4608), (0.7195, -1.223, 0.4479), (0.7195, -1.074, 0.4479), (0.7195, -1.01, 0.411), (0.7195, -0.9681, 0.3558), (0.7195, -0.9533, 0.2907), (0.7195, -0.9681, 0.2256), (0.7195, -1.01, 0.1705), (0.7195, -1.074, 0.1336), (0.7195, -1.148, 0.1207), (0.7195, 1.195, 0.1336), (0.7195, 1.258, 0.1705), (0.7195, 1.301, 0.2256), (0.7195, 1.315, 0.2907), (0.7195, 1.301, 0.3558), (0.7195, 1.258, 0.411), (0.7195, 1.195, 0.4479), (0.7195, 1.12, 0.4608), (0.7195, 1.046, 0.4479), (0.7195, 0.9825, 0.411), (0.7195, 0.9402, 0.3558), (0.7195, -1.223, 0.1336), (0.7195, -1.286, 0.1705), (0.7195, -1.328, 0.2256), (0.7195, -1.343, 0.2907), (0.6728, -1.78, 0.7511), (0.6728, -1.78, 0.7511), (0.6728, 0.5926, 0.7454), (0.6281, 1.737, 0.4629), (0.6281, 1.804, 0.4629), (0.6281, 1.804, 0.4629), (0.3183, 1.754, 0.5719), (0.3183, 1.754, 0.5719), (0.3183, 1.694, 0.5719), (0.3183, 1.737, 0.4629), (0.3183, 1.804, 0.4629), (0.3183, 1.804, 0.4629), (0.6281, 1.754, 0.5719), (0.6281, 1.754, 0.5719), (0.6281, 1.694, 0.5719), (0.278, 1.804, 0.4628), (0.278, 1.804, 0.4628), (0.278, 1.754, 0.5719), (0.278, 1.754, 0.5719), (0.278, 1.718, 0.4628), (0.278, 1.68, 0.5719), (0.6552, -1.343, 0.7953), (0.6552, -1.343, 0.7953), (0.5734, -0.6916, 1.0), (0.5734, -0.6916, 1.0), (0.552, -0.1551, 1.053), (0.6728, 0.4783, 0.7511), (0.6728, 0.4783, 0.7511), (0.6728, -0.5831, 0.7511), (0.6728, -0.5831, 0.7511), (0.552, -0.5164, 1.053), (0.552, -0.5164, 1.053), (0.626, -1.359, 0.7511), (0.626, -1.359, 0.7511), (0.626, -0.7583, 0.7511), (0.626, -0.7583, 0.7511), (0.5265, -0.6916, 1.0), (0.5265, -0.6916, 1.0), (0.6083, -1.343, 0.7953), (0.6083, -1.343, 0.7953), (0.5055, -0.1551, 1.053), (0.6264, 0.4783, 0.7511), (0.6264, 0.4783, 0.7511), (0.6264, -0.5831, 0.7511), (0.6264, -0.5831, 0.7511), (0.5055, -0.5164, 1.053), (0.5055, -0.5164, 1.053), (0.4761, -0.09081, 1.053), (0.4761, -0.09081, 1.053), (0.5969, 0.5471, 0.7488), (0.5969, 0.5925, 0.7455), (0.1412, -1.792, 0.6187), (0.1412, -1.803, 0.6188), (0.1412, -1.803, 0.6188), (0.1412, -1.785, 0.6832), (0.6174, -1.785, 0.6832), (0.6174, -1.792, 0.6187), (0.5527, -1.803, 0.6188), (0.1915, -1.803, 0.6188), (0.5527, -1.796, 0.6832), (0.5334, -0.5916, 1.1), (0.5334, -0.1408, 1.1), (0.4761, -0.6883, 1.057), (0.4761, -0.6883, 1.057), (0.673, 1.75, 0.2907), (0.673, 1.75, 0.2907), (-0.673, 1.75, 0.2907), (-0.673, 1.75, 0.2907), (-0.4565, 1.491, 0.1454), (-0.7113, 1.491, 0.1454), (0.7133, -0.7583, 0.1454), (0.7113, -0.7778, 0.1454), (0.4565, -0.7778, 0.1454), (-0.4565, 0.7499, 0.1454), (0.673, 1.554, 0.1454), (0.7133, 1.51, 0.1454), (-0.673, 1.809, 0.1454), (0.673, 1.809, 0.1454), (-0.673, 1.554, 0.1454), (-0.673, -1.582, 0.1463), (-0.673, -1.582, 0.1463), (-0.7133, -1.538, 0.1463), (0.4565, -1.519, 0.1463), (0.7113, -1.519, 0.1463), (0.7133, 0.7304, 0.1454), (0.673, 0.687, 0.1454), (-0.4565, -0.7778, 0.1454), (0.4565, 0.7499, 0.1454), (0.7113, 0.7499, 0.1454), (-0.7133, 1.51, 0.1454), (0.4565, 1.491, 0.1454), (-0.7113, -0.7778, 0.1454), (-0.7133, -0.7583, 0.1454), (0.673, -0.7149, 0.1454), (-0.673, -0.7149, 0.1454), (-0.673, 0.687, 0.1454), (0.7113, 1.491, 0.1454), (-0.4565, -1.519, 0.1463), (0.7133, -1.538, 0.1463), (-0.7113, -1.519, 0.1463), (0.673, -1.582, 0.1463), (0.673, -1.582, 0.1463)], [], [(637, 934, 936, 639), (308, 306, 307, 299), (295, 930, 635, 634), (69, 870, 654, 645), (932, 933, 638, 640), (647, 648, 99), (641, 642, 1, 6), (70, 646, 644, 643), (80, 79, 85, 75), (654, 656, 71, 645), (672, 673, 710, 721), (674, 675, 708, 709), (676, 677, 706, 707), (678, 679, 704, 705), (680, 681, 668, 703), (748, 749, 720, 738), (745, 81, 740, 739), (743, 742, 87, 86), (670, 669, 724, 664), (682, 683, 666, 667), (671, 672, 721, 722), (742, 741, 88, 87), (731, 717, 728, 733), (731, 732, 715, 717), (642, 748, 738, 1), (749, 750, 719, 720), (66, 67, 83, 84), (67, 68, 82, 83), (68, 734, 744, 82), (734, 70, 643, 744), (74, 641, 6, 653), (746, 745, 739, 736), (747, 746, 736, 737), (651, 649, 770, 769), (79, 743, 86, 85), (81, 80, 75, 740), (73, 74, 653, 723), (72, 73, 723, 711), (60, 72, 711, 712), (783, 782, 789, 778), (129, 790, 764, 765), (127, 788, 775, 768), (780, 118, 130, 791), (785, 123, 777, 776), (0, 97, 99), (648, 0, 99), (55, 53, 99), (53, 7, 99), (97, 98, 99), (59, 55, 99), (7, 647, 99), (661, 658, 735, 927), (108, 755, 122, 784), (755, 110, 121, 122), (110, 111, 781, 121), (116, 117, 767, 763), (772, 113, 779, 119), (786, 785, 776, 773), (787, 786, 773, 774), (117, 127, 768, 767), (782, 120, 128, 789), (123, 783, 778, 777), (115, 116, 763, 761), (114, 115, 761, 762), (100, 114, 762, 766), (106, 107, 133), (102, 103, 133), (103, 104, 133), (131, 132, 133), (101, 102, 133), (104, 105, 133), (105, 106, 133), (683, 684, 665, 666), (669, 671, 722, 724), (681, 682, 667, 668), (679, 680, 703, 704), (677, 678, 705, 706), (675, 676, 707, 708), (673, 674, 709, 710), (684, 670, 664, 665), (793, 159, 157, 792), (804, 153, 152, 803), (802, 151, 150, 801), (800, 149, 165, 799), (798, 164, 163, 797), (796, 162, 161, 795), (807, 156, 155, 806), (794, 160, 159, 793), (806, 155, 154, 805), (795, 161, 160, 794), (792, 157, 156, 807), (797, 163, 162, 796), (799, 165, 164, 798), (801, 150, 149, 800), (803, 152, 151, 802), (805, 154, 153, 804), (46, 45, 859, 860), (819, 820, 868, 867), (688, 687, 845, 846), (91, 90, 839, 840), (48, 47, 861, 862), (50, 49, 863, 864), (168, 690, 848, 847), (92, 91, 840, 841), (94, 93, 842, 855), (166, 692, 850, 849), (181, 694, 852, 851), (96, 95, 856, 857), (49, 48, 862, 863), (821, 172, 844, 869), (179, 696, 854, 853), (45, 44, 858, 859), (698, 697, 173, 175), (814, 813, 689, 169), (812, 811, 691, 167), (810, 809, 693, 28), (808, 702, 695, 180), (701, 700, 818, 178), (817, 816, 685, 686), (699, 698, 175, 176), (816, 815, 170, 685), (700, 699, 176, 818), (697, 817, 686, 173), (702, 701, 178, 695), (809, 808, 180, 693), (811, 810, 28, 691), (813, 812, 167, 689), (815, 814, 169, 170), (14, 145, 144, 15), (25, 134, 89, 26), (12, 147, 146, 13), (23, 136, 135, 24), (21, 138, 137, 22), (19, 140, 139, 20), (17, 142, 141, 18), (15, 144, 143, 16), (26, 89, 148, 27), (13, 146, 145, 14), (24, 135, 134, 25), (22, 137, 136, 23), (20, 139, 138, 21), (18, 141, 140, 19), (16, 143, 142, 17), (27, 148, 147, 12), (823, 206, 205, 822), (834, 201, 200, 833), (832, 199, 198, 831), (830, 197, 212, 829), (828, 211, 210, 827), (826, 209, 208, 825), (837, 204, 203, 836), (824, 207, 206, 823), (836, 203, 202, 835), (825, 208, 207, 824), (822, 205, 204, 837), (827, 210, 209, 826), (829, 212, 211, 828), (831, 198, 197, 830), (833, 200, 199, 832), (835, 202, 201, 834), (177, 819, 867, 866), (172, 171, 843, 844), (90, 52, 838, 839), (47, 46, 860, 861), (52, 51, 865, 838), (820, 821, 869, 868), (687, 168, 847, 845), (171, 688, 846, 843), (690, 166, 849, 848), (93, 92, 841, 842), (692, 181, 851, 850), (95, 94, 855, 856), (51, 50, 864, 865), (694, 179, 853, 852), (44, 96, 857, 858), (696, 177, 866, 854), (42, 193, 192, 41), (31, 182, 174, 30), (158, 195, 194, 43), (33, 184, 183, 32), (35, 186, 185, 34), (37, 188, 187, 36), (39, 190, 189, 38), (41, 192, 191, 40), (30, 174, 196, 29), (43, 194, 193, 42), (32, 183, 182, 31), (34, 185, 184, 33), (36, 187, 186, 35), (38, 189, 188, 37), (40, 191, 190, 39), (29, 196, 195, 158), (214, 230, 223), (229, 228, 223), (221, 220, 223), (227, 226, 223), (224, 222, 223), (217, 216, 223), (222, 221, 223), (215, 214, 223), (230, 229, 223), (219, 218, 223), (228, 227, 223), (226, 225, 223), (225, 224, 223), (218, 217, 223), (220, 219, 223), (216, 215, 223), (213, 246, 239), (245, 244, 239), (237, 236, 239), (243, 242, 239), (240, 238, 239), (233, 232, 239), (238, 237, 239), (231, 213, 239), (246, 245, 239), (235, 234, 239), (244, 243, 239), (242, 241, 239), (241, 240, 239), (234, 233, 239), (236, 235, 239), (232, 231, 239), (728, 870, 69, 733), (1009, 369, 1241, 618), (651, 769, 109), (872, 651, 109, 756), (874, 873, 886, 884), (446, 447, 633, 1248), (130, 118, 1247, 1227), (88, 741, 263, 1249), (878, 880, 881, 882), (779, 113, 1236, 565), (891, 892, 889, 887), (66, 84, 1239, 1237), (62, 108, 784, 124), (904, 906, 921, 919), (655, 897, 914, 908), (920, 915, 916, 918), (909, 907, 913, 911), (905, 900, 280, 282), (271, 903, 281, 917), (900, 902, 279, 280), (896, 898, 912, 284), (657, 275, 283, 910), (265, 754, 922, 924), (760, 662, 287, 925), (296, 928, 929, 935), (289, 291, 636, 290), (306, 293, 294, 307), (899, 9, 277, 278), (268, 274, 273, 656), (276, 654, 870), (883, 248, 253, 875), (885, 252, 250, 879), (300, 302, 254, 256), (297, 304, 305, 298), (304, 296, 935, 305), (934, 295, 634, 936), (931, 308, 299, 292), (726, 725, 713, 714), (730, 727, 726, 714), (273, 901, 727, 730), (107, 131, 133), (111, 772, 119, 781), (788, 129, 765, 775), (120, 780, 791, 128), (11, 56, 76, 77), (937, 938, 272, 274), (64, 11, 77, 78), (646, 64, 78, 644), (756, 727, 901, 872), (939, 650, 652, 894), (272, 938, 872, 901), (10, 5, 753, 893), (61, 62, 124, 125), (54, 61, 125, 126), (274, 268, 937), (71, 656, 273, 730), (663, 871, 729), (4, 3, 262, 759), (276, 870, 937, 268), (944, 946, 1217, 1215), (617, 608, 616, 615), (604, 941, 942, 1211), (378, 952, 957, 1158), (1213, 947, 945, 1214), (954, 411, 955), (948, 315, 310, 949), (379, 950, 951, 953), (392, 387, 397, 391), (957, 952, 380, 959), (969, 1018, 1007, 970), (971, 1006, 1005, 972), (973, 1004, 1003, 974), (975, 1002, 1001, 976), (977, 1000, 965, 978), (1044, 1034, 1017, 1045), (1041, 1035, 1036, 393), (1039, 398, 399, 1038), (967, 961, 1021, 966), (979, 964, 963, 980), (968, 1019, 1018, 969), (1038, 399, 400, 1037), (1028, 1030, 1025, 1014), (1028, 1014, 1012, 1029), (949, 310, 1034, 1044), (1045, 1017, 1016, 1046), (375, 396, 395, 376), (376, 395, 394, 377), (377, 394, 1040, 1031), (1031, 1040, 950, 379), (386, 956, 315, 948), (1042, 1032, 1035, 1041), (1043, 1033, 1032, 1042), (895, 1057, 1058, 940), (391, 397, 398, 1039), (393, 1036, 387, 392), (385, 1020, 956, 386), (384, 1008, 1020, 385), (369, 1009, 1008, 384), (1071, 1066, 1077, 1070), (443, 1053, 1052, 1078), (441, 1056, 1063, 1076), (1068, 1079, 444, 432), (1073, 1064, 1065, 437), (309, 411, 409), (955, 411, 309), (364, 411, 362), (362, 411, 316), (409, 411, 410), (368, 411, 364), (316, 411, 954), (422, 1072, 436, 1047), (1047, 436, 435, 424), (424, 435, 1069, 425), (430, 1051, 1055, 431), (1060, 433, 1067, 427), (1074, 1061, 1064, 1073), (1075, 1062, 1061, 1074), (431, 1055, 1056, 441), (1070, 1077, 442, 434), (437, 1065, 1066, 1071), (429, 1049, 1051, 430), (428, 1050, 1049, 429), (412, 1054, 1050, 428), (418, 447, 419), (414, 447, 415), (415, 447, 416), (445, 447, 446), (413, 447, 414), (416, 447, 417), (417, 447, 418), (980, 963, 962, 981), (966, 1021, 1019, 968), (978, 965, 964, 979), (976, 1001, 1000, 977), (974, 1003, 1002, 975), (972, 1005, 1004, 973), (970, 1007, 1006, 971), (981, 962, 961, 967), (1081, 1080, 471, 473), (1092, 1091, 466, 467), (1090, 1089, 464, 465), (1088, 1087, 479, 463), (1086, 1085, 477, 478), (1084, 1083, 475, 476), (1095, 1094, 469, 470), (1082, 1081, 473, 474), (1094, 1093, 468, 469), (1083, 1082, 474, 475), (1080, 1095, 470, 471), (1085, 1084, 476, 477), (1087, 1086, 478, 479), (1089, 1088, 463, 464), (1091, 1090, 465, 466), (1093, 1092, 467, 468), (355, 1148, 1147, 354), (1107, 1155, 1156, 1108), (985, 1134, 1133, 984), (403, 1128, 1127, 402), (357, 1150, 1149, 356), (359, 1152, 1151, 358), (482, 1135, 1136, 987), (404, 1129, 1128, 403), (406, 1143, 1130, 405), (480, 1137, 1138, 989), (495, 1139, 1140, 991), (408, 1145, 1144, 407), (358, 1151, 1150, 357), (1109, 1157, 1132, 486), (493, 1141, 1142, 993), (354, 1147, 1146, 353), (995, 489, 487, 994), (1102, 483, 986, 1101), (1100, 481, 988, 1099), (1098, 337, 990, 1097), (1096, 494, 992, 999), (998, 492, 1106, 997), (1105, 983, 982, 1104), (996, 490, 489, 995), (1104, 982, 484, 1103), (997, 1106, 490, 996), (994, 487, 983, 1105), (999, 992, 492, 998), (1097, 990, 494, 1096), (1099, 988, 337, 1098), (1101, 986, 481, 1100), (1103, 484, 483, 1102), (323, 324, 458, 459), (334, 335, 401, 448), (321, 322, 460, 461), (332, 333, 449, 450), (330, 331, 451, 452), (328, 329, 453, 454), (326, 327, 455, 456), (324, 325, 457, 458), (335, 336, 462, 401), (322, 323, 459, 460), (333, 334, 448, 449), (331, 332, 450, 451), (329, 330, 452, 453), (327, 328, 454, 455), (325, 326, 456, 457), (336, 321, 461, 462), (1111, 1110, 519, 520), (1122, 1121, 514, 515), (1120, 1119, 512, 513), (1118, 1117, 526, 511), (1116, 1115, 524, 525), (1114, 1113, 522, 523), (1125, 1124, 517, 518), (1112, 1111, 520, 521), (1124, 1123, 516, 517), (1113, 1112, 521, 522), (1110, 1125, 518, 519), (1115, 1114, 523, 524), (1117, 1116, 525, 526), (1119, 1118, 511, 512), (1121, 1120, 513, 514), (1123, 1122, 515, 516), (491, 1154, 1155, 1107), (486, 1132, 1131, 485), (402, 1127, 1126, 361), (356, 1149, 1148, 355), (361, 1126, 1153, 360), (1108, 1156, 1157, 1109), (984, 1133, 1135, 482), (485, 1131, 1134, 985), (987, 1136, 1137, 480), (405, 1130, 1129, 404), (989, 1138, 1139, 495), (407, 1144, 1143, 406), (360, 1153, 1152, 359), (991, 1140, 1141, 493), (353, 1146, 1145, 408), (993, 1142, 1154, 491), (351, 350, 506, 507), (340, 339, 488, 496), (472, 352, 508, 509), (342, 341, 497, 498), (344, 343, 499, 500), (346, 345, 501, 502), (348, 347, 503, 504), (350, 349, 505, 506), (339, 338, 510, 488), (352, 351, 507, 508), (341, 340, 496, 497), (343, 342, 498, 499), (345, 344, 500, 501), (347, 346, 502, 503), (349, 348, 504, 505), (338, 472, 509, 510), (528, 537, 544), (543, 537, 542), (535, 537, 534), (541, 537, 540), (538, 537, 536), (531, 537, 530), (536, 537, 535), (529, 537, 528), (544, 537, 543), (533, 537, 532), (542, 537, 541), (540, 537, 539), (539, 537, 538), (532, 537, 531), (534, 537, 533), (530, 537, 529), (527, 553, 560), (559, 553, 558), (551, 553, 550), (557, 553, 556), (554, 553, 552), (547, 553, 546), (552, 553, 551), (545, 553, 527), (560, 553, 559), (549, 553, 548), (558, 553, 557), (556, 553, 555), (555, 553, 554), (548, 553, 547), (550, 553, 549), (546, 553, 545), (1025, 1030, 378, 1158), (895, 423, 1057), (1160, 1048, 423, 895), (1162, 1171, 1172, 1161), (440, 363, 303, 1242), (1054, 412, 1246, 627), (99, 98, 1244, 561), (1164, 1168, 1167, 1166), (771, 1224, 383, 567), (1225, 1223, 1235, 1234), (1177, 1173, 1175, 1178), (371, 438, 1072, 422), (1187, 1202, 1204, 1189), (958, 1191, 1197, 1180), (1203, 1201, 1199, 1198), (1192, 1194, 1196, 1190), (1188, 592, 590, 1183), (581, 1200, 591, 1186), (1183, 590, 589, 1185), (1179, 594, 1195, 1181), (960, 1193, 593, 585), (605, 1216, 1210, 1209), (598, 599, 943, 600), (615, 616, 603, 602), (1182, 588, 587, 318), (580, 959, 583, 584), (586, 1158, 957), (1165, 1170, 1163, 1169), (571, 609, 564, 566), (611, 569, 568, 562), (606, 607, 614, 613), (613, 614, 1216, 605), (1215, 1217, 941, 604), (1212, 601, 608, 617), (1023, 1011, 1010, 1022), (1027, 1011, 1023, 1024), (583, 1027, 1024, 1184), (419, 447, 445), (425, 1069, 433, 1060), (1076, 1063, 1053, 443), (434, 442, 1079, 1068), (320, 389, 388, 365), (1218, 584, 582, 1219), (373, 390, 389, 320), (953, 951, 390, 373), (1048, 1160, 1184, 1024), (582, 1184, 1160, 1219), (370, 439, 438, 371), (363, 440, 439, 370), (584, 1218, 580), (380, 1027, 583, 959), (586, 580, 1218, 1158), (753, 5, 314, 751), (4, 759, 757, 313), (926, 927, 735, 1221), (890, 258, 573, 1176), (259, 888, 1174, 574), (758, 269, 288, 1220), (317, 1208, 319), (317, 8, 893, 1208), (1208, 893, 285, 1207), (285, 923, 1205, 1207), (270, 752, 1206, 286), (1015, 718, 716, 1013), (1026, 63, 2, 311), (659, 663, 729, 372), (314, 5, 4, 313), (260, 575, 576, 261), (427, 1067, 629, 1232), (101, 133, 247, 1231), (410, 411, 625, 1230), (578, 595, 596, 381), (382, 597, 420, 660), (1037, 400, 1229, 621), (319, 1208, 751, 314), (659, 372, 1159), (313, 757, 421, 312), (764, 790, 255, 249), (787, 774, 876, 877), (8, 10, 893), (411, 368, 1240, 625), (1046, 1016, 624, 623), (1022, 1010, 1251, 1243), (713, 725, 1253, 577), (1078, 1052, 632, 631), (59, 99, 561, 1255), (1222, 1059, 628, 251), (365, 388, 1228, 301), (447, 413, 1245, 633), (1033, 1043, 622, 619), (76, 56, 1252, 1250), (719, 750, 570, 563), (100, 766, 610, 612), (60, 712, 267, 1257), (54, 126, 257, 579), (133, 132, 1226, 247), (1062, 1075, 630, 626), (57, 1238, 1259, 366), (747, 737, 266, 572), (396, 375, 1258, 1256), (432, 444, 1254, 1233), (1224, 771, 112), (649, 1224, 112, 770), (1222, 426, 1059), (940, 1058, 426, 1222), (367, 58, 65, 374), (715, 732, 264), (1029, 1012, 620)])
me_cube_001.polygons.foreach_set('use_smooth', [0, 0, 0, 1, 0, 1, 1, 1, 1, 1, 1, 1, 1, 1, 1, 1, 1, 1, 1, 1, 1, 1, 1, 1, 1, 1, 1, 1, 1, 1, 1, 1, 1, 1, 1, 1, 1, 1, 1, 1, 1, 1, 1, 1, 1, 1, 1, 1, 1, 1, 1, 1, 1, 1, 1, 1, 1, 1, 1, 1, 1, 1, 1, 1, 1, 1, 1, 1, 1, 1, 1, 1, 1, 1, 1, 1, 1, 1, 1, 1, 1, 1, 1, 1, 1, 1, 1, 1, 1, 1, 1, 1, 1, 1, 1, 1, 1, 1, 1, 1, 1, 1, 1, 1, 1, 1, 1, 1, 1, 1, 1, 1, 1, 1, 1, 1, 1, 1, 1, 1, 1, 1, 1, 1, 1, 1, 1, 1, 1, 1, 1, 1, 1, 1, 1, 1, 1, 1, 1, 1, 1, 1, 1, 1, 1, 1, 1, 1, 1, 1, 1, 1, 1, 1, 1, 1, 1, 1, 1, 1, 1, 1, 1, 1, 1, 1, 1, 1, 1, 1, 1, 1, 1, 1, 1, 1, 1, 1, 1, 1, 1, 1, 1, 1, 1, 1, 1, 1, 1, 1, 1, 1, 1, 1, 1, 1, 1, 1, 1, 1, 1, 1, 1, 1, 1, 1, 1, 1, 1, 1, 1, 1, 1, 1, 1, 1, 1, 1, 1, 1, 1, 1, 1, 1, 1, 1, 1, 1, 0, 1, 1, 1, 0, 1, 0, 1, 1, 1, 1, 1, 1, 1, 1, 1, 1, 1, 1, 1, 0, 0, 0, 1, 1, 1, 0, 0, 0, 0, 0, 0, 0, 1, 1, 1, 1, 1, 1, 1, 1, 1, 1, 1, 1, 1, 1, 1, 1, 1, 1, 1, 1, 1, 1, 0, 0, 0, 1, 0, 1, 1, 1, 1, 1, 1, 1, 1, 1, 1, 1, 1, 1, 1, 1, 1, 1, 1, 1, 1, 1, 1, 1, 1, 1, 1, 1, 1, 1, 1, 1, 1, 1, 1, 1, 1, 1, 1, 1, 1, 1, 1, 1, 1, 1, 1, 1, 1, 1, 1, 1, 1, 1, 1, 1, 1, 1, 1, 1, 1, 1, 1, 1, 1, 1, 1, 1, 1, 1, 1, 1, 1, 1, 1, 1, 1, 1, 1, 1, 1, 1, 1, 1, 1, 1, 1, 1, 1, 1, 1, 1, 1, 1, 1, 1, 1, 1, 1, 1, 1, 1, 1, 1, 1, 1, 1, 1, 1, 1, 1, 1, 1, 1, 1, 1, 1, 1, 1, 1, 1, 1, 1, 1, 1, 1, 1, 1, 1, 1, 1, 1, 1, 1, 1, 1, 1, 1, 1, 1, 1, 1, 1, 1, 1, 1, 1, 1, 1, 1, 1, 1, 1, 1, 1, 1, 1, 1, 1, 1, 1, 1, 1, 1, 1, 1, 1, 1, 1, 1, 1, 1, 1, 1, 1, 1, 1, 1, 1, 1, 1, 1, 1, 1, 1, 1, 1, 1, 1, 1, 1, 1, 1, 1, 1, 1, 1, 1, 1, 1, 1, 1, 1, 1, 1, 1, 1, 1, 1, 1, 1, 1, 1, 1, 1, 1, 1, 1, 1, 1, 1, 1, 0, 1, 1, 1, 0, 1, 1, 0, 1, 1, 1, 1, 1, 1, 1, 1, 1, 1, 0, 0, 0, 1, 1, 1, 0, 0, 0, 0, 0, 0, 0, 1, 1, 1, 1, 1, 1, 1, 1, 1, 1, 1, 1, 1, 1, 1, 1, 1, 1, 1, 1, 1, 0, 0, 1, 1, 1, 1, 1, 1, 1, 1, 1, 1, 0, 1, 1, 1, 1, 1, 1, 1, 1, 1, 1, 1, 1, 1, 1, 1, 1, 1, 1, 1, 1, 1, 1, 1, 1, 1, 1, 1, 1, 1, 1, 1, 1, 1, 1, 1, 1, 1, 1, 1, 1])
me_cube_001.polygons.foreach_set('material_index', [6, 5, 2, 0, 6, 0, 0, 0, 0, 0, 4, 4, 4, 4, 4, 0, 0, 0, 4, 4, 4, 0, 0, 0, 0, 0, 0, 0, 0, 0, 0, 0, 0, 0, 0, 0, 0, 0, 0, 0, 0, 0, 0, 0, 0, 0, 0, 0, 0, 0, 0, 0, 0, 0, 0, 0, 0, 0, 0, 0, 0, 0, 0, 0, 0, 0, 0, 0, 0, 0, 0, 0, 4, 4, 4, 4, 4, 4, 4, 4, 4, 4, 4, 4, 4, 4, 4, 4, 4, 4, 4, 4, 4, 4, 4, 4, 4, 4, 4, 4, 4, 4, 4, 4, 4, 4, 4, 4, 4, 4, 4, 4, 4, 4, 4, 4, 4, 4, 4, 4, 4, 4, 4, 4, 4, 4, 4, 4, 4, 4, 4, 4, 4, 4, 4, 4, 4, 4, 4, 4, 4, 4, 4, 4, 4, 4, 4, 4, 4, 4, 4, 4, 4, 4, 4, 4, 4, 4, 4, 4, 4, 4, 4, 4, 4, 4, 4, 4, 4, 4, 4, 4, 4, 4, 4, 4, 4, 4, 4, 4, 4, 4, 4, 4, 4, 4, 4, 4, 4, 4, 4, 4, 3, 3, 3, 3, 3, 3, 3, 3, 3, 3, 3, 3, 3, 3, 3, 3, 3, 3, 3, 3, 3, 3, 3, 3, 3, 3, 3, 3, 3, 3, 3, 3, 0, 0, 0, 0, 2, 0, 0, 0, 2, 0, 3, 0, 0, 0, 0, 1, 1, 0, 0, 0, 0, 0, 0, 0, 2, 2, 6, 0, 0, 0, 2, 2, 2, 5, 5, 5, 2, 0, 0, 0, 0, 0, 0, 0, 0, 0, 0, 0, 0, 0, 0, 0, 0, 0, 0, 0, 0, 0, 0, 6, 5, 2, 0, 6, 0, 0, 0, 0, 0, 4, 4, 4, 4, 4, 0, 0, 0, 4, 4, 4, 0, 0, 0, 0, 0, 0, 0, 0, 0, 0, 0, 0, 0, 0, 0, 0, 0, 0, 0, 0, 0, 0, 0, 0, 0, 0, 0, 0, 0, 0, 0, 0, 0, 0, 0, 0, 0, 0, 0, 0, 0, 0, 0, 0, 0, 0, 0, 0, 0, 0, 4, 4, 4, 4, 4, 4, 4, 4, 4, 4, 4, 4, 4, 4, 4, 4, 4, 4, 4, 4, 4, 4, 4, 4, 4, 4, 4, 4, 4, 4, 4, 4, 4, 4, 4, 4, 4, 4, 4, 4, 4, 4, 4, 4, 4, 4, 4, 4, 4, 4, 4, 4, 4, 4, 4, 4, 4, 4, 4, 4, 4, 4, 4, 4, 4, 4, 4, 4, 4, 4, 4, 4, 4, 4, 4, 4, 4, 4, 4, 4, 4, 4, 4, 4, 4, 4, 4, 4, 4, 4, 4, 4, 4, 4, 4, 4, 4, 4, 4, 4, 4, 4, 4, 4, 4, 4, 4, 4, 4, 4, 4, 4, 4, 4, 4, 4, 4, 4, 4, 4, 3, 3, 3, 3, 3, 3, 3, 3, 3, 3, 3, 3, 3, 3, 3, 3, 3, 3, 3, 3, 3, 3, 3, 3, 3, 3, 3, 3, 3, 3, 3, 3, 0, 0, 0, 2, 0, 0, 0, 2, 0, 0, 3, 0, 0, 0, 1, 1, 0, 0, 0, 0, 0, 2, 2, 6, 0, 0, 0, 2, 2, 2, 5, 5, 5, 2, 0, 0, 0, 0, 0, 0, 0, 0, 0, 0, 0, 0, 0, 0, 0, 0, 0, 0, 0, 0, 1, 0, 0, 0, 0, 0, 0, 1, 0, 0, 0, 0, 0, 3, 0, 0, 0, 0, 0, 0, 0, 0, 0, 0, 0, 0, 0, 0, 0, 0, 0, 0, 0, 0, 0, 0, 0, 0, 0, 0, 0, 0, 0, 0, 0, 0, 0, 0, 0, 0, 0, 0, 0, 0])
me_cube_001.materials.append(mat_body)
me_cube_001.materials.append(mat_windows)
me_cube_001.materials.append(mat_lights)
me_cube_001.materials.append(mat_metal)
me_cube_001.materials.append(mat_tires)
me_cube_001.materials.append(mat_lights_red)
me_cube_001.materials.append(mat_lights_orange)
me_cube_001.use_remesh_preserve_volume = False
me_cube_001.use_remesh_preserve_attributes = False
me_cube_001.use_mirror_vertex_groups = False
me_cube_001.update()

# ---- objects
ob_muscle_car = bpy.data.objects.new('Muscle Car', me_cube_001)

# ---- transforms, parenting, visibility, modifiers, constraints
ob_muscle_car.location = (0.0, 0.0, 0.0)
ob_muscle_car.scale = (1.0, 1.0, 1.136)
ob_muscle_car.lineart.crease_threshold = 0.0

# ---- collection membership
scene.collection.objects.link(ob_muscle_car)

# ---- scene / render settings (as saved in the file)
scene.frame_start = 1; scene.frame_end = 50; scene.frame_set(4)
scene.render.engine = 'BLENDER_EEVEE_NEXT'
scene.cycles.use_denoising = False
scene.cycles.samples = 128
scene.cycles.sampling_pattern = 'TABULATED_SOBOL'
scene.cycles.use_adaptive_sampling = False
scene.cycles.use_light_tree = False
scene.eevee.taa_render_samples = 300
scene.eevee.use_gtao = True
scene.eevee.gtao_distance = 0.6
scene.eevee.use_raytracing = True
scene.view_settings.view_transform = 'Filmic'
bpy.context.view_layer.update()

# ---- added for rendering (the .blend has no active camera and no usable light): camera, sun
cam_auto = bpy.data.cameras.new('AutoCamera')
cam_auto.lens = 50.0
cam_auto.sensor_width = 36.0
cam_auto.clip_end = 1000.0
ob_auto_camera = bpy.data.objects.new('AutoCamera', cam_auto)
scene.collection.objects.link(ob_auto_camera)
ob_auto_camera.location = (3.84451, -4.61967, 3.7006)
ob_auto_camera.rotation_euler = (1.09748, -7.21219e-08, 0.694738)
scene.camera = ob_auto_camera
light_auto_sun = bpy.data.lights.new('AutoSun', 'SUN')
light_auto_sun.energy = 3.0
light_auto_sun.angle = 0.0523599
ob_auto_sun = bpy.data.objects.new('AutoSun', light_auto_sun)
scene.collection.objects.link(ob_auto_sun)
ob_auto_sun.rotation_euler = (0.872665, 0.174533, 0.523599)
bpy.context.view_layer.update()
